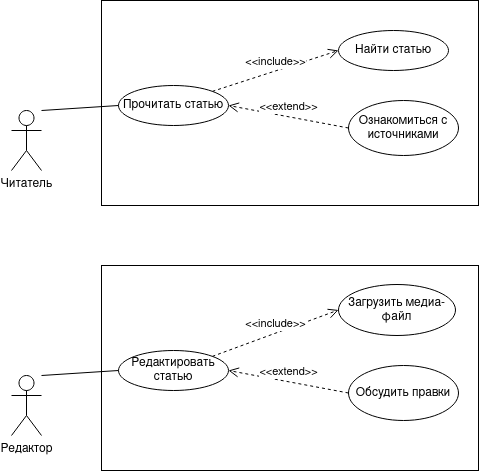

The diagram above was exported from draw.io. Its source (the exported page's mxGraphModel, read from the mxfile embedded in the PNG):
<mxGraphModel dx="1406" dy="729" grid="1" gridSize="10" guides="1" tooltips="1" connect="1" arrows="1" fold="1" page="1" pageScale="1" pageWidth="827" pageHeight="827" background="none" math="0" shadow="0">
  <root>
    <mxCell id="0" />
    <mxCell id="1" parent="0" />
    <mxCell id="VHjH__5dP5TwFhIPcwZf-99" value="" style="rounded=0;whiteSpace=wrap;html=1;" vertex="1" parent="1">
      <mxGeometry x="256" y="156" width="377" height="205" as="geometry" />
    </mxCell>
    <mxCell id="VHjH__5dP5TwFhIPcwZf-41" value="Читатель" style="shape=umlActor;verticalLabelPosition=bottom;verticalAlign=top;html=1;" vertex="1" parent="1">
      <mxGeometry x="166" y="266" width="30" height="60" as="geometry" />
    </mxCell>
    <mxCell id="VHjH__5dP5TwFhIPcwZf-45" value="Прочитать статью" style="ellipse;whiteSpace=wrap;html=1;" vertex="1" parent="1">
      <mxGeometry x="273" y="241" width="110" height="40" as="geometry" />
    </mxCell>
    <mxCell id="VHjH__5dP5TwFhIPcwZf-46" value="Найти статью" style="ellipse;whiteSpace=wrap;html=1;" vertex="1" parent="1">
      <mxGeometry x="493" y="186" width="110" height="40" as="geometry" />
    </mxCell>
    <mxCell id="VHjH__5dP5TwFhIPcwZf-48" value="Ознакомиться с источниками" style="ellipse;whiteSpace=wrap;html=1;" vertex="1" parent="1">
      <mxGeometry x="503" y="256" width="110" height="55" as="geometry" />
    </mxCell>
    <mxCell id="VHjH__5dP5TwFhIPcwZf-60" value="" style="endArrow=none;html=1;rounded=0;entryX=0;entryY=0.5;entryDx=0;entryDy=0;" edge="1" parent="1" target="VHjH__5dP5TwFhIPcwZf-45">
      <mxGeometry width="50" height="50" relative="1" as="geometry">
        <mxPoint x="196" y="266" as="sourcePoint" />
        <mxPoint x="246" y="216" as="targetPoint" />
      </mxGeometry>
    </mxCell>
    <mxCell id="VHjH__5dP5TwFhIPcwZf-100" value="&amp;lt;&amp;lt;include&amp;gt;&amp;gt;" style="html=1;verticalAlign=bottom;endArrow=open;dashed=1;endSize=8;curved=0;rounded=0;exitX=1;exitY=0;exitDx=0;exitDy=0;entryX=0;entryY=0.5;entryDx=0;entryDy=0;" edge="1" parent="1" source="VHjH__5dP5TwFhIPcwZf-45" target="VHjH__5dP5TwFhIPcwZf-46">
      <mxGeometry relative="1" as="geometry">
        <mxPoint x="493" y="251" as="sourcePoint" />
        <mxPoint x="413" y="251" as="targetPoint" />
      </mxGeometry>
    </mxCell>
    <mxCell id="VHjH__5dP5TwFhIPcwZf-101" value="&amp;lt;&amp;lt;extend&amp;gt;&amp;gt;" style="html=1;verticalAlign=bottom;endArrow=open;dashed=1;endSize=8;curved=0;rounded=0;exitX=0;exitY=0.5;exitDx=0;exitDy=0;entryX=1;entryY=0.5;entryDx=0;entryDy=0;" edge="1" parent="1" source="VHjH__5dP5TwFhIPcwZf-48" target="VHjH__5dP5TwFhIPcwZf-45">
      <mxGeometry relative="1" as="geometry">
        <mxPoint x="383" y="295.65999999999997" as="sourcePoint" />
        <mxPoint x="457" y="295.65999999999997" as="targetPoint" />
      </mxGeometry>
    </mxCell>
    <mxCell id="VHjH__5dP5TwFhIPcwZf-105" value="" style="rounded=0;whiteSpace=wrap;html=1;" vertex="1" parent="1">
      <mxGeometry x="256" y="421" width="377" height="205" as="geometry" />
    </mxCell>
    <mxCell id="VHjH__5dP5TwFhIPcwZf-106" value="Редактор" style="shape=umlActor;verticalLabelPosition=bottom;verticalAlign=top;html=1;" vertex="1" parent="1">
      <mxGeometry x="166" y="531" width="30" height="60" as="geometry" />
    </mxCell>
    <mxCell id="VHjH__5dP5TwFhIPcwZf-107" value="Редактировать статью" style="ellipse;whiteSpace=wrap;html=1;" vertex="1" parent="1">
      <mxGeometry x="273" y="506" width="110" height="40" as="geometry" />
    </mxCell>
    <mxCell id="VHjH__5dP5TwFhIPcwZf-108" value="Загрузить медиа-файл" style="ellipse;whiteSpace=wrap;html=1;" vertex="1" parent="1">
      <mxGeometry x="493" y="440" width="117" height="51" as="geometry" />
    </mxCell>
    <mxCell id="VHjH__5dP5TwFhIPcwZf-109" value="Обсудить правки" style="ellipse;whiteSpace=wrap;html=1;" vertex="1" parent="1">
      <mxGeometry x="503" y="521" width="110" height="55" as="geometry" />
    </mxCell>
    <mxCell id="VHjH__5dP5TwFhIPcwZf-110" value="" style="endArrow=none;html=1;rounded=0;entryX=0;entryY=0.5;entryDx=0;entryDy=0;" edge="1" parent="1" target="VHjH__5dP5TwFhIPcwZf-107">
      <mxGeometry width="50" height="50" relative="1" as="geometry">
        <mxPoint x="196" y="531" as="sourcePoint" />
        <mxPoint x="246" y="481" as="targetPoint" />
      </mxGeometry>
    </mxCell>
    <mxCell id="VHjH__5dP5TwFhIPcwZf-111" value="&amp;lt;&amp;lt;include&amp;gt;&amp;gt;" style="html=1;verticalAlign=bottom;endArrow=open;dashed=1;endSize=8;curved=0;rounded=0;exitX=1;exitY=0;exitDx=0;exitDy=0;entryX=0;entryY=0.5;entryDx=0;entryDy=0;" edge="1" parent="1" source="VHjH__5dP5TwFhIPcwZf-107" target="VHjH__5dP5TwFhIPcwZf-108">
      <mxGeometry relative="1" as="geometry">
        <mxPoint x="493" y="516" as="sourcePoint" />
        <mxPoint x="413" y="516" as="targetPoint" />
      </mxGeometry>
    </mxCell>
    <mxCell id="VHjH__5dP5TwFhIPcwZf-112" value="&amp;lt;&amp;lt;extend&amp;gt;&amp;gt;" style="html=1;verticalAlign=bottom;endArrow=open;dashed=1;endSize=8;curved=0;rounded=0;exitX=0;exitY=0.5;exitDx=0;exitDy=0;entryX=1;entryY=0.5;entryDx=0;entryDy=0;" edge="1" parent="1" source="VHjH__5dP5TwFhIPcwZf-109" target="VHjH__5dP5TwFhIPcwZf-107">
      <mxGeometry relative="1" as="geometry">
        <mxPoint x="383" y="560.66" as="sourcePoint" />
        <mxPoint x="457" y="560.66" as="targetPoint" />
      </mxGeometry>
    </mxCell>
  </root>
</mxGraphModel>